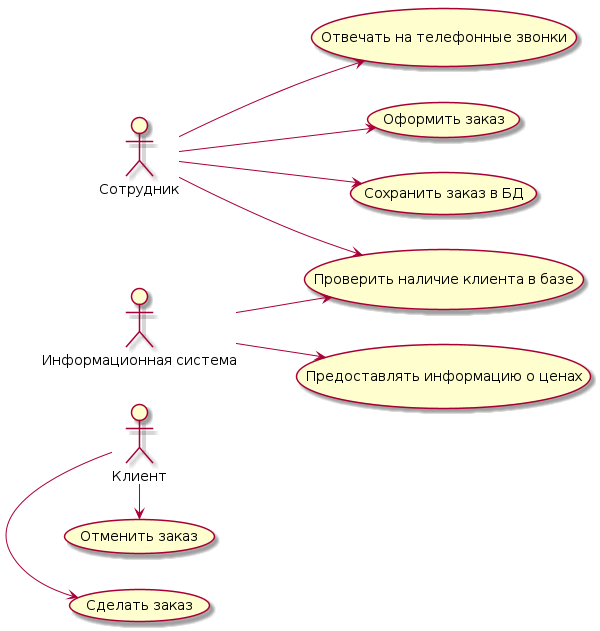

The diagram above was rendered by PlantUML. Its source (embedded in the PNG):
@startuml
scale 1
left to right direction
:Клиент: as cl
:Сотрудник: as st
:Информационная система: as is
(Отвечать на телефонные звонки) as otv
(Предоставлять информацию о ценах) as provide
(Сделать заказ) as create
(Оформить заказ) as ofor
(Отменить заказ) as cancel
(Проверить наличие клиента в базе) as verify
(Сохранить заказ в БД) as save
cl -> (create)
cl -> (cancel)
st --> (ofor)
st --> (verify)
st --> (otv)
st --> (save)
is --> (verify)
is --> (provide)
@enduml